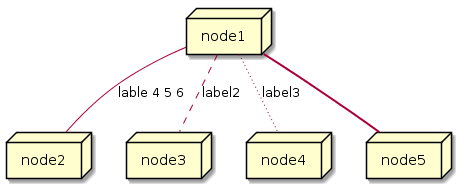

The diagram above was rendered by PlantUML. Its source (embedded in the PNG):
@startuml

node node1
node node2
node node3
node node4
node node5
node1 -- node2 : lable 4 5 6
node1 .. node3 : label2
node1 ~~ node4 : label3
node1 == node5


@enduml